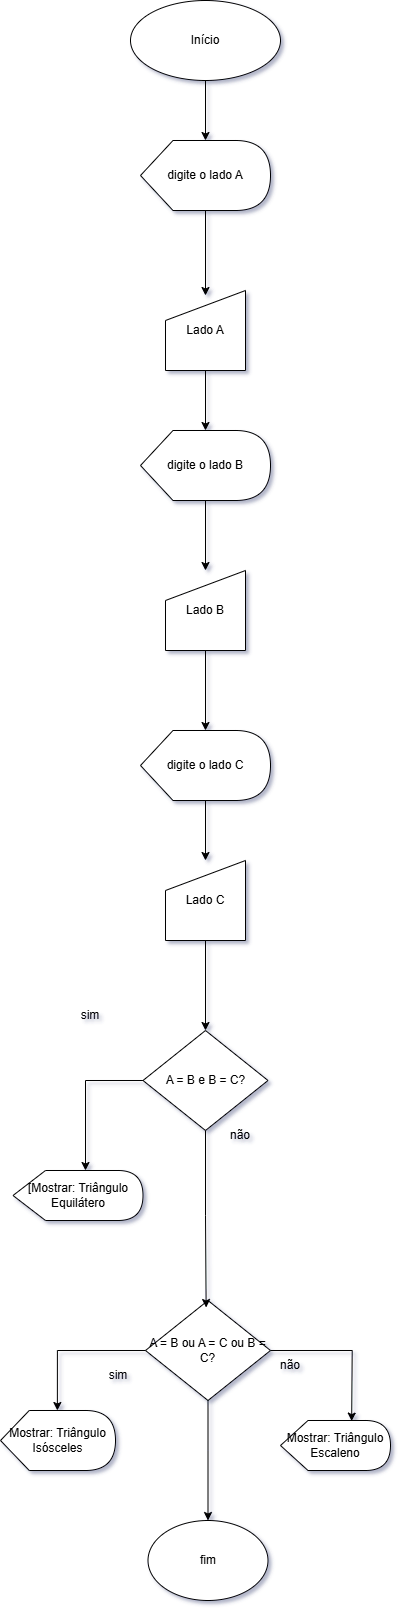

The diagram above was exported from draw.io. Its source (the exported page's mxGraphModel, read from the mxfile embedded in the PNG):
<mxGraphModel dx="1283" dy="562" grid="1" gridSize="10" guides="1" tooltips="1" connect="1" arrows="1" fold="1" page="1" pageScale="1" pageWidth="2339" pageHeight="3300" math="0" shadow="0">
  <root>
    <mxCell id="0" />
    <mxCell id="1" parent="0" />
    <mxCell id="q6ACnF-gH-fccbC6eWvM-28" value="" style="edgeStyle=orthogonalEdgeStyle;rounded=0;orthogonalLoop=1;jettySize=auto;html=1;" edge="1" parent="1" source="q6ACnF-gH-fccbC6eWvM-29" target="q6ACnF-gH-fccbC6eWvM-31">
      <mxGeometry relative="1" as="geometry" />
    </mxCell>
    <mxCell id="q6ACnF-gH-fccbC6eWvM-29" value="Início" style="ellipse;whiteSpace=wrap;html=1;" vertex="1" parent="1">
      <mxGeometry x="320" y="30" width="150" height="80" as="geometry" />
    </mxCell>
    <mxCell id="q6ACnF-gH-fccbC6eWvM-30" value="" style="edgeStyle=orthogonalEdgeStyle;rounded=0;orthogonalLoop=1;jettySize=auto;html=1;" edge="1" parent="1" source="q6ACnF-gH-fccbC6eWvM-31">
      <mxGeometry relative="1" as="geometry">
        <mxPoint x="395" y="325" as="targetPoint" />
      </mxGeometry>
    </mxCell>
    <mxCell id="q6ACnF-gH-fccbC6eWvM-31" value="digite o lado A" style="shape=display;whiteSpace=wrap;html=1;" vertex="1" parent="1">
      <mxGeometry x="330" y="170" width="130" height="70" as="geometry" />
    </mxCell>
    <mxCell id="q6ACnF-gH-fccbC6eWvM-32" value="" style="edgeStyle=orthogonalEdgeStyle;rounded=0;orthogonalLoop=1;jettySize=auto;html=1;" edge="1" parent="1" source="q6ACnF-gH-fccbC6eWvM-33" target="q6ACnF-gH-fccbC6eWvM-35">
      <mxGeometry relative="1" as="geometry" />
    </mxCell>
    <mxCell id="q6ACnF-gH-fccbC6eWvM-33" value="Lado A" style="shape=manualInput;whiteSpace=wrap;html=1;" vertex="1" parent="1">
      <mxGeometry x="355" y="320" width="80" height="80" as="geometry" />
    </mxCell>
    <mxCell id="q6ACnF-gH-fccbC6eWvM-34" value="" style="edgeStyle=orthogonalEdgeStyle;rounded=0;orthogonalLoop=1;jettySize=auto;html=1;" edge="1" parent="1" source="q6ACnF-gH-fccbC6eWvM-35" target="q6ACnF-gH-fccbC6eWvM-37">
      <mxGeometry relative="1" as="geometry" />
    </mxCell>
    <mxCell id="q6ACnF-gH-fccbC6eWvM-35" value="digite o lado B" style="shape=display;whiteSpace=wrap;html=1;" vertex="1" parent="1">
      <mxGeometry x="330" y="460" width="130" height="70" as="geometry" />
    </mxCell>
    <mxCell id="q6ACnF-gH-fccbC6eWvM-36" value="" style="edgeStyle=orthogonalEdgeStyle;rounded=0;orthogonalLoop=1;jettySize=auto;html=1;" edge="1" parent="1" source="q6ACnF-gH-fccbC6eWvM-37" target="q6ACnF-gH-fccbC6eWvM-39">
      <mxGeometry relative="1" as="geometry" />
    </mxCell>
    <mxCell id="q6ACnF-gH-fccbC6eWvM-37" value="Lado B" style="shape=manualInput;whiteSpace=wrap;html=1;" vertex="1" parent="1">
      <mxGeometry x="355" y="600" width="80" height="80" as="geometry" />
    </mxCell>
    <mxCell id="q6ACnF-gH-fccbC6eWvM-38" value="" style="edgeStyle=orthogonalEdgeStyle;rounded=0;orthogonalLoop=1;jettySize=auto;html=1;" edge="1" parent="1" source="q6ACnF-gH-fccbC6eWvM-39" target="q6ACnF-gH-fccbC6eWvM-41">
      <mxGeometry relative="1" as="geometry" />
    </mxCell>
    <mxCell id="q6ACnF-gH-fccbC6eWvM-39" value="digite o lado C" style="shape=display;whiteSpace=wrap;html=1;" vertex="1" parent="1">
      <mxGeometry x="330" y="760" width="130" height="70" as="geometry" />
    </mxCell>
    <mxCell id="q6ACnF-gH-fccbC6eWvM-40" value="" style="edgeStyle=orthogonalEdgeStyle;rounded=0;orthogonalLoop=1;jettySize=auto;html=1;" edge="1" parent="1" source="q6ACnF-gH-fccbC6eWvM-41" target="q6ACnF-gH-fccbC6eWvM-43">
      <mxGeometry relative="1" as="geometry" />
    </mxCell>
    <mxCell id="q6ACnF-gH-fccbC6eWvM-41" value="Lado C" style="shape=manualInput;whiteSpace=wrap;html=1;" vertex="1" parent="1">
      <mxGeometry x="355" y="890" width="80" height="80" as="geometry" />
    </mxCell>
    <mxCell id="q6ACnF-gH-fccbC6eWvM-42" style="edgeStyle=orthogonalEdgeStyle;rounded=0;orthogonalLoop=1;jettySize=auto;html=1;entryX=0.5;entryY=0;entryDx=0;entryDy=0;" edge="1" parent="1" source="q6ACnF-gH-fccbC6eWvM-43">
      <mxGeometry relative="1" as="geometry">
        <mxPoint x="275" y="1200" as="targetPoint" />
        <Array as="points">
          <mxPoint x="275" y="1110" />
        </Array>
      </mxGeometry>
    </mxCell>
    <mxCell id="q6ACnF-gH-fccbC6eWvM-43" value="A = B e B = C?" style="rhombus;whiteSpace=wrap;html=1;" vertex="1" parent="1">
      <mxGeometry x="332.5" y="1060" width="125" height="100" as="geometry" />
    </mxCell>
    <mxCell id="q6ACnF-gH-fccbC6eWvM-44" value="sim" style="text;html=1;align=center;verticalAlign=middle;whiteSpace=wrap;rounded=0;" vertex="1" parent="1">
      <mxGeometry x="250" y="1030" width="60" height="30" as="geometry" />
    </mxCell>
    <mxCell id="q6ACnF-gH-fccbC6eWvM-45" value="não" style="text;html=1;align=center;verticalAlign=middle;whiteSpace=wrap;rounded=0;" vertex="1" parent="1">
      <mxGeometry x="400" y="1150" width="60" height="30" as="geometry" />
    </mxCell>
    <mxCell id="q6ACnF-gH-fccbC6eWvM-46" style="edgeStyle=orthogonalEdgeStyle;rounded=0;orthogonalLoop=1;jettySize=auto;html=1;entryX=0.5;entryY=0;entryDx=0;entryDy=0;" edge="1" parent="1" source="q6ACnF-gH-fccbC6eWvM-47" target="q6ACnF-gH-fccbC6eWvM-52">
      <mxGeometry relative="1" as="geometry" />
    </mxCell>
    <mxCell id="q6ACnF-gH-fccbC6eWvM-47" value="A = B ou A = C ou B = C?" style="rhombus;whiteSpace=wrap;html=1;" vertex="1" parent="1">
      <mxGeometry x="335" y="1330" width="125" height="100" as="geometry" />
    </mxCell>
    <mxCell id="q6ACnF-gH-fccbC6eWvM-48" value="sim" style="text;html=1;align=center;verticalAlign=middle;whiteSpace=wrap;rounded=0;" vertex="1" parent="1">
      <mxGeometry x="277.5" y="1390" width="60" height="30" as="geometry" />
    </mxCell>
    <mxCell id="q6ACnF-gH-fccbC6eWvM-49" style="edgeStyle=orthogonalEdgeStyle;rounded=0;orthogonalLoop=1;jettySize=auto;html=1;entryX=0.485;entryY=0.07;entryDx=0;entryDy=0;entryPerimeter=0;" edge="1" parent="1" source="q6ACnF-gH-fccbC6eWvM-43" target="q6ACnF-gH-fccbC6eWvM-47">
      <mxGeometry relative="1" as="geometry" />
    </mxCell>
    <mxCell id="q6ACnF-gH-fccbC6eWvM-50" value="não" style="text;html=1;align=center;verticalAlign=middle;whiteSpace=wrap;rounded=0;" vertex="1" parent="1">
      <mxGeometry x="450" y="1380" width="60" height="30" as="geometry" />
    </mxCell>
    <mxCell id="q6ACnF-gH-fccbC6eWvM-51" style="edgeStyle=orthogonalEdgeStyle;rounded=0;orthogonalLoop=1;jettySize=auto;html=1;entryX=0.593;entryY=0.01;entryDx=0;entryDy=0;entryPerimeter=0;" edge="1" parent="1" source="q6ACnF-gH-fccbC6eWvM-47">
      <mxGeometry relative="1" as="geometry">
        <mxPoint x="541.1600000000001" y="1450.6" as="targetPoint" />
      </mxGeometry>
    </mxCell>
    <mxCell id="q6ACnF-gH-fccbC6eWvM-52" value="fim" style="ellipse;whiteSpace=wrap;html=1;" vertex="1" parent="1">
      <mxGeometry x="337.5" y="1550" width="120" height="80" as="geometry" />
    </mxCell>
    <mxCell id="q6ACnF-gH-fccbC6eWvM-53" value="Mostrar: Triângulo Isósceles" style="shape=display;whiteSpace=wrap;html=1;" vertex="1" parent="1">
      <mxGeometry x="190" y="1440" width="115" height="60" as="geometry" />
    </mxCell>
    <mxCell id="q6ACnF-gH-fccbC6eWvM-54" style="edgeStyle=orthogonalEdgeStyle;rounded=0;orthogonalLoop=1;jettySize=auto;html=1;entryX=0;entryY=0;entryDx=56.875;entryDy=0;entryPerimeter=0;" edge="1" parent="1" source="q6ACnF-gH-fccbC6eWvM-47" target="q6ACnF-gH-fccbC6eWvM-53">
      <mxGeometry relative="1" as="geometry" />
    </mxCell>
    <mxCell id="q6ACnF-gH-fccbC6eWvM-55" value="Mostrar: Triângulo Escaleno" style="shape=display;whiteSpace=wrap;html=1;" vertex="1" parent="1">
      <mxGeometry x="470" y="1450" width="110" height="50" as="geometry" />
    </mxCell>
    <mxCell id="q6ACnF-gH-fccbC6eWvM-56" value="[Mostrar: Triângulo Equilátero" style="shape=display;whiteSpace=wrap;html=1;" vertex="1" parent="1">
      <mxGeometry x="202.5" y="1200" width="130" height="50" as="geometry" />
    </mxCell>
  </root>
</mxGraphModel>